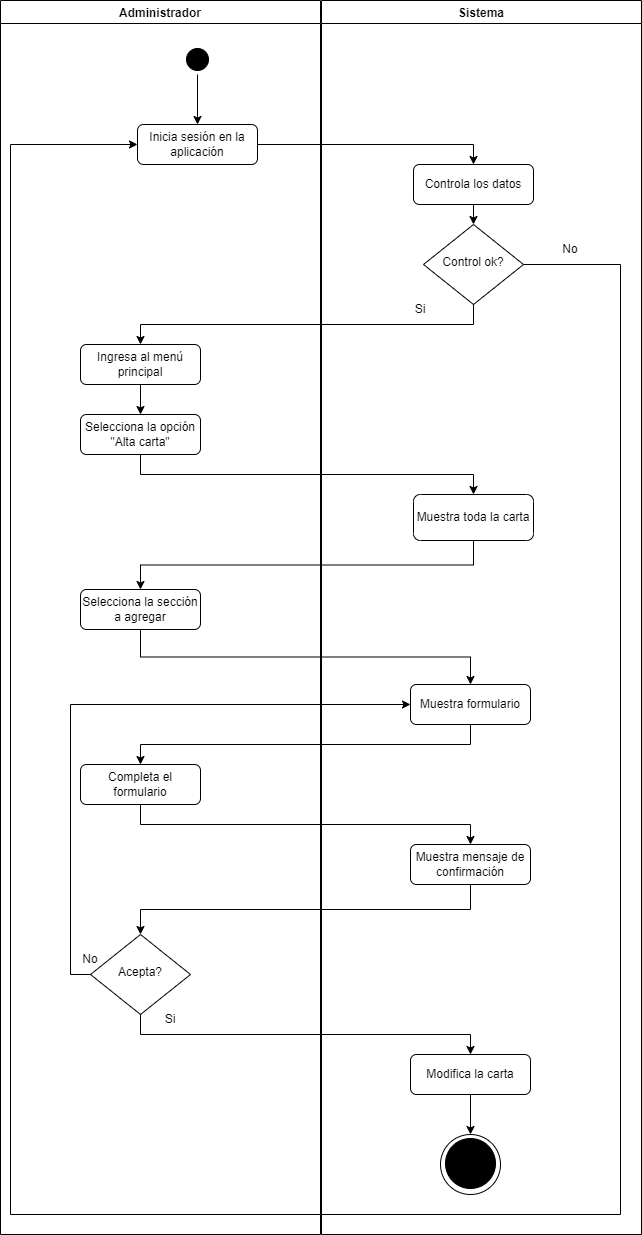

The diagram above was exported from draw.io. Its source (the exported page's mxGraphModel, read from the mxfile embedded in the PNG):
<mxGraphModel dx="864" dy="1677" grid="1" gridSize="10" guides="1" tooltips="1" connect="1" arrows="1" fold="1" page="1" pageScale="1" pageWidth="827" pageHeight="1169" math="0" shadow="0">
  <root>
    <mxCell id="0" />
    <mxCell id="1" parent="0" />
    <mxCell id="UhJz3QDpEwgQe15Lkxdn-58" style="edgeStyle=orthogonalEdgeStyle;rounded=0;orthogonalLoop=1;jettySize=auto;html=1;exitX=1;exitY=0.5;exitDx=0;exitDy=0;entryX=0.5;entryY=0;entryDx=0;entryDy=0;" parent="1" source="UhJz3QDpEwgQe15Lkxdn-2" target="UhJz3QDpEwgQe15Lkxdn-57" edge="1">
      <mxGeometry relative="1" as="geometry" />
    </mxCell>
    <mxCell id="UhJz3QDpEwgQe15Lkxdn-2" value="Inicia sesión en la aplicación" style="rounded=1;whiteSpace=wrap;html=1;fontSize=12;glass=0;strokeWidth=1;shadow=0;" parent="1" vertex="1">
      <mxGeometry x="137" y="80" width="120" height="40" as="geometry" />
    </mxCell>
    <mxCell id="UhJz3QDpEwgQe15Lkxdn-53" style="edgeStyle=orthogonalEdgeStyle;rounded=0;orthogonalLoop=1;jettySize=auto;html=1;exitX=0.5;exitY=1;exitDx=0;exitDy=0;entryX=0.5;entryY=0;entryDx=0;entryDy=0;" parent="1" source="UhJz3QDpEwgQe15Lkxdn-54" target="UhJz3QDpEwgQe15Lkxdn-2" edge="1">
      <mxGeometry relative="1" as="geometry" />
    </mxCell>
    <mxCell id="UhJz3QDpEwgQe15Lkxdn-55" value="Administrador" style="swimlane;" parent="1" vertex="1">
      <mxGeometry y="-44" width="320" height="1234" as="geometry" />
    </mxCell>
    <mxCell id="UhJz3QDpEwgQe15Lkxdn-54" value="" style="ellipse;html=1;shape=startState;fillColor=#000000;strokeColor=#000000;" parent="UhJz3QDpEwgQe15Lkxdn-55" vertex="1">
      <mxGeometry x="182" y="44" width="30" height="30" as="geometry" />
    </mxCell>
    <mxCell id="UhJz3QDpEwgQe15Lkxdn-12" value="Ingresa al menú principal" style="rounded=1;whiteSpace=wrap;html=1;fontSize=12;glass=0;strokeWidth=1;shadow=0;" parent="UhJz3QDpEwgQe15Lkxdn-55" vertex="1">
      <mxGeometry x="80" y="344" width="120" height="40" as="geometry" />
    </mxCell>
    <mxCell id="UhJz3QDpEwgQe15Lkxdn-14" value="Selecciona la opción &quot;Alta carta&quot;" style="rounded=1;whiteSpace=wrap;html=1;fontSize=12;glass=0;strokeWidth=1;shadow=0;" parent="UhJz3QDpEwgQe15Lkxdn-55" vertex="1">
      <mxGeometry x="80" y="414" width="120" height="40" as="geometry" />
    </mxCell>
    <mxCell id="UhJz3QDpEwgQe15Lkxdn-11" style="edgeStyle=orthogonalEdgeStyle;rounded=0;orthogonalLoop=1;jettySize=auto;html=1;exitX=0.5;exitY=1;exitDx=0;exitDy=0;entryX=0.5;entryY=0;entryDx=0;entryDy=0;" parent="UhJz3QDpEwgQe15Lkxdn-55" source="UhJz3QDpEwgQe15Lkxdn-12" target="UhJz3QDpEwgQe15Lkxdn-14" edge="1">
      <mxGeometry relative="1" as="geometry" />
    </mxCell>
    <mxCell id="UhJz3QDpEwgQe15Lkxdn-64" value="Selecciona la sección a agregar" style="rounded=1;whiteSpace=wrap;html=1;fontSize=12;glass=0;strokeWidth=1;shadow=0;" parent="UhJz3QDpEwgQe15Lkxdn-55" vertex="1">
      <mxGeometry x="80" y="589" width="120" height="40" as="geometry" />
    </mxCell>
    <mxCell id="UhJz3QDpEwgQe15Lkxdn-86" value="Completa el formulario" style="rounded=1;whiteSpace=wrap;html=1;fontSize=12;glass=0;strokeWidth=1;shadow=0;" parent="UhJz3QDpEwgQe15Lkxdn-55" vertex="1">
      <mxGeometry x="80" y="764" width="120" height="40" as="geometry" />
    </mxCell>
    <mxCell id="UhJz3QDpEwgQe15Lkxdn-92" value="Acepta?" style="rhombus;whiteSpace=wrap;html=1;shadow=0;fontFamily=Helvetica;fontSize=12;align=center;strokeWidth=1;spacing=6;spacingTop=-4;" parent="UhJz3QDpEwgQe15Lkxdn-55" vertex="1">
      <mxGeometry x="90" y="934" width="100" height="80" as="geometry" />
    </mxCell>
    <mxCell id="UhJz3QDpEwgQe15Lkxdn-99" value="No" style="text;html=1;align=center;verticalAlign=middle;whiteSpace=wrap;rounded=0;" parent="UhJz3QDpEwgQe15Lkxdn-55" vertex="1">
      <mxGeometry x="60" y="944" width="60" height="30" as="geometry" />
    </mxCell>
    <mxCell id="UhJz3QDpEwgQe15Lkxdn-98" value="Si" style="text;html=1;align=center;verticalAlign=middle;whiteSpace=wrap;rounded=0;" parent="UhJz3QDpEwgQe15Lkxdn-55" vertex="1">
      <mxGeometry x="140" y="1004" width="60" height="30" as="geometry" />
    </mxCell>
    <mxCell id="UhJz3QDpEwgQe15Lkxdn-56" value="Sistema" style="swimlane;" parent="1" vertex="1">
      <mxGeometry x="321" y="-44" width="320" height="1234" as="geometry" />
    </mxCell>
    <mxCell id="UhJz3QDpEwgQe15Lkxdn-61" style="edgeStyle=orthogonalEdgeStyle;rounded=0;orthogonalLoop=1;jettySize=auto;html=1;exitX=0.5;exitY=1;exitDx=0;exitDy=0;entryX=0.5;entryY=0;entryDx=0;entryDy=0;" parent="UhJz3QDpEwgQe15Lkxdn-56" source="UhJz3QDpEwgQe15Lkxdn-57" target="UhJz3QDpEwgQe15Lkxdn-5" edge="1">
      <mxGeometry relative="1" as="geometry" />
    </mxCell>
    <mxCell id="UhJz3QDpEwgQe15Lkxdn-57" value="Controla los datos" style="rounded=1;whiteSpace=wrap;html=1;fontSize=12;glass=0;strokeWidth=1;shadow=0;" parent="UhJz3QDpEwgQe15Lkxdn-56" vertex="1">
      <mxGeometry x="92" y="164" width="120" height="40" as="geometry" />
    </mxCell>
    <mxCell id="UhJz3QDpEwgQe15Lkxdn-5" value="Control ok?" style="rhombus;whiteSpace=wrap;html=1;shadow=0;fontFamily=Helvetica;fontSize=12;align=center;strokeWidth=1;spacing=6;spacingTop=-4;" parent="UhJz3QDpEwgQe15Lkxdn-56" vertex="1">
      <mxGeometry x="102" y="224" width="100" height="80" as="geometry" />
    </mxCell>
    <mxCell id="UhJz3QDpEwgQe15Lkxdn-60" value="No" style="text;html=1;align=center;verticalAlign=middle;whiteSpace=wrap;rounded=0;" parent="UhJz3QDpEwgQe15Lkxdn-56" vertex="1">
      <mxGeometry x="219" y="234" width="60" height="30" as="geometry" />
    </mxCell>
    <mxCell id="UhJz3QDpEwgQe15Lkxdn-63" value="Si" style="text;html=1;align=center;verticalAlign=middle;whiteSpace=wrap;rounded=0;" parent="UhJz3QDpEwgQe15Lkxdn-56" vertex="1">
      <mxGeometry x="69" y="294" width="60" height="30" as="geometry" />
    </mxCell>
    <mxCell id="UhJz3QDpEwgQe15Lkxdn-16" value="Muestra toda la carta" style="rounded=1;whiteSpace=wrap;html=1;fontSize=12;glass=0;strokeWidth=1;shadow=0;" parent="UhJz3QDpEwgQe15Lkxdn-56" vertex="1">
      <mxGeometry x="92" y="494" width="120" height="46" as="geometry" />
    </mxCell>
    <mxCell id="UhJz3QDpEwgQe15Lkxdn-67" value="Muestra formulario" style="rounded=1;whiteSpace=wrap;html=1;fontSize=12;glass=0;strokeWidth=1;shadow=0;" parent="UhJz3QDpEwgQe15Lkxdn-56" vertex="1">
      <mxGeometry x="89" y="684" width="120" height="40" as="geometry" />
    </mxCell>
    <mxCell id="UhJz3QDpEwgQe15Lkxdn-77" value="Muestra mensaje de confirmación" style="rounded=1;whiteSpace=wrap;html=1;fontSize=12;glass=0;strokeWidth=1;shadow=0;" parent="UhJz3QDpEwgQe15Lkxdn-56" vertex="1">
      <mxGeometry x="89" y="844" width="120" height="40" as="geometry" />
    </mxCell>
    <mxCell id="UhJz3QDpEwgQe15Lkxdn-96" value="Modifica la carta" style="rounded=1;whiteSpace=wrap;html=1;fontSize=12;glass=0;strokeWidth=1;shadow=0;" parent="UhJz3QDpEwgQe15Lkxdn-56" vertex="1">
      <mxGeometry x="89" y="1054" width="120" height="40" as="geometry" />
    </mxCell>
    <mxCell id="UhJz3QDpEwgQe15Lkxdn-51" value="" style="ellipse;whiteSpace=wrap;html=1;aspect=fixed;fillStyle=auto;" parent="UhJz3QDpEwgQe15Lkxdn-56" vertex="1">
      <mxGeometry x="119" y="1134" width="60" height="60" as="geometry" />
    </mxCell>
    <mxCell id="UhJz3QDpEwgQe15Lkxdn-52" value="Fin" style="ellipse;whiteSpace=wrap;html=1;aspect=fixed;fillStyle=solid;fillColor=#000000;" parent="UhJz3QDpEwgQe15Lkxdn-56" vertex="1">
      <mxGeometry x="124" y="1138" width="50" height="50" as="geometry" />
    </mxCell>
    <mxCell id="UhJz3QDpEwgQe15Lkxdn-100" style="edgeStyle=orthogonalEdgeStyle;rounded=0;orthogonalLoop=1;jettySize=auto;html=1;exitX=0.5;exitY=1;exitDx=0;exitDy=0;entryX=0.5;entryY=0;entryDx=0;entryDy=0;" parent="UhJz3QDpEwgQe15Lkxdn-56" source="UhJz3QDpEwgQe15Lkxdn-96" target="UhJz3QDpEwgQe15Lkxdn-51" edge="1">
      <mxGeometry relative="1" as="geometry" />
    </mxCell>
    <mxCell id="UhJz3QDpEwgQe15Lkxdn-59" style="edgeStyle=orthogonalEdgeStyle;rounded=0;orthogonalLoop=1;jettySize=auto;html=1;exitX=1;exitY=0.5;exitDx=0;exitDy=0;entryX=0;entryY=0.5;entryDx=0;entryDy=0;" parent="1" source="UhJz3QDpEwgQe15Lkxdn-5" target="UhJz3QDpEwgQe15Lkxdn-2" edge="1">
      <mxGeometry relative="1" as="geometry">
        <mxPoint x="610" y="350" as="targetPoint" />
        <Array as="points">
          <mxPoint x="620" y="220" />
          <mxPoint x="620" y="1170" />
          <mxPoint x="10" y="1170" />
          <mxPoint x="10" y="100" />
        </Array>
      </mxGeometry>
    </mxCell>
    <mxCell id="UhJz3QDpEwgQe15Lkxdn-62" style="edgeStyle=orthogonalEdgeStyle;rounded=0;orthogonalLoop=1;jettySize=auto;html=1;exitX=0.5;exitY=1;exitDx=0;exitDy=0;entryX=0.5;entryY=0;entryDx=0;entryDy=0;" parent="1" source="UhJz3QDpEwgQe15Lkxdn-5" target="UhJz3QDpEwgQe15Lkxdn-12" edge="1">
      <mxGeometry relative="1" as="geometry" />
    </mxCell>
    <mxCell id="UhJz3QDpEwgQe15Lkxdn-13" style="edgeStyle=orthogonalEdgeStyle;rounded=0;orthogonalLoop=1;jettySize=auto;html=1;exitX=0.5;exitY=1;exitDx=0;exitDy=0;entryX=0.5;entryY=0;entryDx=0;entryDy=0;" parent="1" source="UhJz3QDpEwgQe15Lkxdn-14" target="UhJz3QDpEwgQe15Lkxdn-16" edge="1">
      <mxGeometry relative="1" as="geometry" />
    </mxCell>
    <mxCell id="UhJz3QDpEwgQe15Lkxdn-65" style="edgeStyle=orthogonalEdgeStyle;rounded=0;orthogonalLoop=1;jettySize=auto;html=1;exitX=0.5;exitY=1;exitDx=0;exitDy=0;entryX=0.5;entryY=0;entryDx=0;entryDy=0;" parent="1" source="UhJz3QDpEwgQe15Lkxdn-16" target="UhJz3QDpEwgQe15Lkxdn-64" edge="1">
      <mxGeometry relative="1" as="geometry" />
    </mxCell>
    <mxCell id="UhJz3QDpEwgQe15Lkxdn-68" style="edgeStyle=orthogonalEdgeStyle;rounded=0;orthogonalLoop=1;jettySize=auto;html=1;exitX=0.5;exitY=1;exitDx=0;exitDy=0;entryX=0.5;entryY=0;entryDx=0;entryDy=0;" parent="1" source="UhJz3QDpEwgQe15Lkxdn-64" target="UhJz3QDpEwgQe15Lkxdn-67" edge="1">
      <mxGeometry relative="1" as="geometry" />
    </mxCell>
    <mxCell id="UhJz3QDpEwgQe15Lkxdn-97" style="edgeStyle=orthogonalEdgeStyle;rounded=0;orthogonalLoop=1;jettySize=auto;html=1;exitX=0.5;exitY=1;exitDx=0;exitDy=0;entryX=0.5;entryY=0;entryDx=0;entryDy=0;" parent="1" source="UhJz3QDpEwgQe15Lkxdn-92" target="UhJz3QDpEwgQe15Lkxdn-96" edge="1">
      <mxGeometry relative="1" as="geometry" />
    </mxCell>
    <mxCell id="UhJz3QDpEwgQe15Lkxdn-87" style="edgeStyle=orthogonalEdgeStyle;rounded=0;orthogonalLoop=1;jettySize=auto;html=1;exitX=0.5;exitY=1;exitDx=0;exitDy=0;" parent="1" source="UhJz3QDpEwgQe15Lkxdn-67" target="UhJz3QDpEwgQe15Lkxdn-86" edge="1">
      <mxGeometry relative="1" as="geometry" />
    </mxCell>
    <mxCell id="UhJz3QDpEwgQe15Lkxdn-88" style="edgeStyle=orthogonalEdgeStyle;rounded=0;orthogonalLoop=1;jettySize=auto;html=1;exitX=0.5;exitY=1;exitDx=0;exitDy=0;entryX=0.5;entryY=0;entryDx=0;entryDy=0;" parent="1" source="UhJz3QDpEwgQe15Lkxdn-86" target="UhJz3QDpEwgQe15Lkxdn-77" edge="1">
      <mxGeometry relative="1" as="geometry" />
    </mxCell>
    <mxCell id="UhJz3QDpEwgQe15Lkxdn-101" style="edgeStyle=orthogonalEdgeStyle;rounded=0;orthogonalLoop=1;jettySize=auto;html=1;exitX=0.5;exitY=1;exitDx=0;exitDy=0;entryX=0.5;entryY=0;entryDx=0;entryDy=0;" parent="1" source="UhJz3QDpEwgQe15Lkxdn-77" target="UhJz3QDpEwgQe15Lkxdn-92" edge="1">
      <mxGeometry relative="1" as="geometry" />
    </mxCell>
    <mxCell id="UhJz3QDpEwgQe15Lkxdn-102" style="edgeStyle=orthogonalEdgeStyle;rounded=0;orthogonalLoop=1;jettySize=auto;html=1;exitX=0;exitY=0.5;exitDx=0;exitDy=0;entryX=0;entryY=0.5;entryDx=0;entryDy=0;" parent="1" source="UhJz3QDpEwgQe15Lkxdn-92" target="UhJz3QDpEwgQe15Lkxdn-67" edge="1">
      <mxGeometry relative="1" as="geometry" />
    </mxCell>
  </root>
</mxGraphModel>